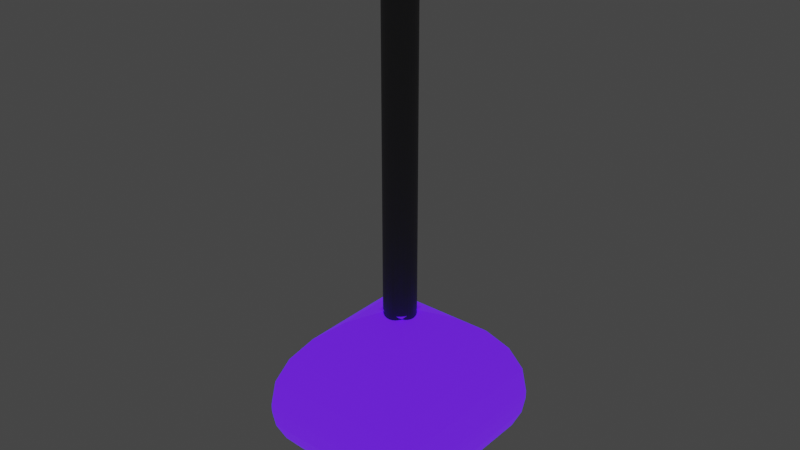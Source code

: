 # Source: PurpleLight.blend  (saved by Blender 3.2.14; exported with 4.5.12 LTS)
import bpy
from mathutils import Matrix  # noqa: F401  (used for matrix-valued properties, if any)

bpy.ops.wm.read_factory_settings(use_empty=True)
scene = bpy.context.scene
scene.name = 'Scene'

# ---- collections
col_collection = bpy.data.collections.new('Collection'); scene.collection.children.link(col_collection)

# ---- materials (node trees are filled in below, after node groups)
mat_material = bpy.data.materials.new('Material')
mat_material.alpha_threshold = 0.0
mat_material.use_transparent_shadow = False
mat_material.line_color = (0.0, 0.0, 0.0, 1.0)
mat_material_001 = bpy.data.materials.new('Material.001')
mat_material_001.use_transparent_shadow = False

# ---- material node trees
mat_material.use_nodes = True; mat_material.node_tree.nodes.clear()
_N = mat_material.node_tree.nodes; _L = mat_material.node_tree.links
n0 = _N.new('ShaderNodeOutputMaterial'); n0.name = 'Material Output'; n0.location = (300, 300)
n1 = _N.new('ShaderNodeBsdfPrincipled'); n1.name = 'Principled BSDF'; n1.location = (10, 300)
n1.distribution = 'GGX'
n1.subsurface_method = 'RANDOM_WALK_SKIN'
n1.inputs[0].default_value = (0.1642, 0.2071, 0.8, 1.0)
n1.inputs[2].default_value = 0.4
n1.inputs[3].default_value = 1.45
n1.inputs[27].default_value = (0.1101, 0.0039, 1.0, 1.0)
n1.inputs[28].default_value = 1.0
_L.new(n1.outputs[0], n0.inputs[0])
n0.is_active_output = True
mat_material_001.use_nodes = True; mat_material_001.node_tree.nodes.clear()
_N = mat_material_001.node_tree.nodes; _L = mat_material_001.node_tree.links
n0 = _N.new('ShaderNodeBsdfPrincipled'); n0.name = 'Principled BSDF'; n0.location = (10, 300)
n0.distribution = 'GGX'
n0.subsurface_method = 'RANDOM_WALK_SKIN'
n0.inputs[0].default_value = (0.09285, 0.09285, 0.09285, 1.0)
n0.inputs[3].default_value = 1.45
n0.inputs[27].default_value = (0.0, 0.0, 0.0, 1.0)
n0.inputs[28].default_value = 1.0
n1 = _N.new('ShaderNodeOutputMaterial'); n1.name = 'Material Output'; n1.location = (300, 300)
_L.new(n0.outputs[0], n1.inputs[0])
n1.is_active_output = True

# ---- world
world_world = bpy.data.worlds.new('World'); scene.world = world_world
world_world.use_nodes = True; world_world.node_tree.nodes.clear()
_N = world_world.node_tree.nodes; _L = world_world.node_tree.links
n0 = _N.new('ShaderNodeOutputWorld'); n0.name = 'World Output'; n0.location = (300, 300)
n1 = _N.new('ShaderNodeBackground'); n1.name = 'Background'; n1.location = (10, 300)
n1.inputs[0].default_value = (0.05088, 0.05088, 0.05088, 1.0)
_L.new(n1.outputs[0], n0.inputs[0])
n0.is_active_output = True
world_world.color = (0.05088, 0.05088, 0.05088)
world_world.use_sun_shadow = False
world_world.sun_shadow_jitter_overblur = 0.0

# ---- meshes
me_cube = bpy.data.meshes.new('Cube')
me_cube.from_pydata([(-0.1608, -0.1608, 1.0), (1.0, 1.0, -0.1608), (0.1396, 0.1396, 0.9604), (0.4196, 0.4196, 0.8445), (0.66, 0.66, 0.66), (0.8445, 0.8445, 0.4196), (0.9604, 0.9604, 0.1396), (-0.1608, 0.1608, 1.0), (1.0, -1.0, -0.1608), (0.1396, -0.1396, 0.9604), (0.4196, -0.4196, 0.8445), (0.66, -0.66, 0.66), (0.8445, -0.8445, 0.4196), (0.9604, -0.9604, 0.1396), (0.1608, -0.1608, 1.0), (-1.0, 1.0, -0.1608), (-0.1396, 0.1396, 0.9604), (-0.4196, 0.4196, 0.8445), (-0.66, 0.66, 0.66), (-0.8445, 0.8445, 0.4196), (-0.9604, 0.9604, 0.1396), (0.1608, 0.1608, 1.0), (-1.0, -1.0, -0.1608), (-0.1396, -0.1396, 0.9604), (-0.4196, -0.4196, 0.8445), (-0.66, -0.66, 0.66), (-0.8445, -0.8445, 0.4196), (-0.9604, -0.9604, 0.1396), (1.0, 1.0, -0.2537), (0.1593, 0.1593, -1.204), (0.9746, 0.9746, -0.4469), (0.9, 0.9, -0.6269), (0.7814, 0.7814, -0.7814), (0.6269, 0.6269, -0.9), (0.4469, 0.4469, -0.9746), (0.1593, -0.1593, -1.204), (1.0, -1.0, -0.2537), (0.4469, -0.4469, -0.9746), (0.6269, -0.6269, -0.9), (0.7814, -0.7814, -0.7814), (0.9, -0.9, -0.6269), (0.9746, -0.9746, -0.4469), (-1.0, 1.0, -0.2537), (-0.1593, 0.1593, -1.204), (-0.9746, 0.9746, -0.4469), (-0.9, 0.9, -0.6269), (-0.7814, 0.7814, -0.7814), (-0.6269, 0.6269, -0.9), (-0.4469, 0.4469, -0.9746), (-0.1593, -0.1593, -1.204), (-1.0, -1.0, -0.2537), (-0.4469, -0.4469, -0.9746), (-0.6269, -0.6269, -0.9), (-0.7814, -0.7814, -0.7814), (-0.9, -0.9, -0.6269), (-0.9746, -0.9746, -0.4469)], [], [(50, 22, 15, 42), (28, 1, 8, 36), (0, 14, 21, 7), (36, 8, 22, 50), (7, 21, 23, 9), (9, 23, 24, 10), (10, 24, 25, 11), (11, 25, 26, 12), (12, 26, 27, 13), (13, 27, 22, 8), (0, 7, 9, 2), (2, 9, 10, 3), (3, 10, 11, 4), (4, 11, 12, 5), (5, 12, 13, 6), (6, 13, 8, 1), (21, 14, 16, 23), (23, 16, 17, 24), (24, 17, 18, 25), (25, 18, 19, 26), (26, 19, 20, 27), (27, 20, 15, 22), (14, 0, 2, 16), (16, 2, 3, 17), (17, 3, 4, 18), (18, 4, 5, 19), (19, 5, 6, 20), (20, 6, 1, 15), (43, 29, 35, 49), (43, 49, 51, 48), (48, 51, 52, 47), (47, 52, 53, 46), (46, 53, 54, 45), (45, 54, 55, 44), (44, 55, 50, 42), (29, 43, 48, 34), (34, 48, 47, 33), (33, 47, 46, 32), (32, 46, 45, 31), (31, 45, 44, 30), (30, 44, 42, 28), (49, 35, 37, 51), (51, 37, 38, 52), (52, 38, 39, 53), (53, 39, 40, 54), (54, 40, 41, 55), (55, 41, 36, 50), (35, 29, 34, 37), (37, 34, 33, 38), (38, 33, 32, 39), (39, 32, 31, 40), (40, 31, 30, 41), (41, 30, 28, 36), (42, 15, 1, 28)])
_uv = me_cube.uv_layers.new(name='UVMap')
_uv.uv.foreach_set('vector', [0.4683, 0.0, 0.4799, 0.0, 0.4799, 0.25, 0.4683, 0.25, 0.4683, 0.5, 0.4799, 0.5, 0.4799, 0.75, 0.4683, 0.75, 0.7701, 0.6451, 0.7299, 0.6451, 0.7299, 0.6049, 0.7701, 0.6049, 0.4683, 0.75, 0.4799, 0.75, 0.4799, 1.0, 0.4683, 1.0, 0.7701, 0.6049, 0.7299, 0.6049, 0.7675, 0.6425, 0.7325, 0.6425, 0.7325, 0.6425, 0.7675, 0.6425, 0.8024, 0.6774, 0.6976, 0.6774, 0.6976, 0.6774, 0.8024, 0.6774, 0.8325, 0.75, 0.6675, 0.75, 0.625, 0.7925, 0.625, 0.9575, 0.5524, 0.9806, 0.5524, 0.7694, 0.5524, 0.7694, 0.5524, 0.9806, 0.5175, 0.9951, 0.5175, 0.7549, 0.5175, 0.7549, 0.5175, 0.9951, 0.4799, 1.0, 0.4799, 0.75, 0.7701, 0.6451, 0.7701, 0.6049, 0.7325, 0.6425, 0.7325, 0.6075, 0.7325, 0.6075, 0.7325, 0.6425, 0.6976, 0.6774, 0.6976, 0.5726, 0.6976, 0.5726, 0.6976, 0.6774, 0.625, 0.7075, 0.625, 0.5425, 0.625, 0.5425, 0.625, 0.7075, 0.5524, 0.7306, 0.5524, 0.5194, 0.5524, 0.5194, 0.5524, 0.7306, 0.5175, 0.7451, 0.5175, 0.5049, 0.5175, 0.5049, 0.5175, 0.7451, 0.4799, 0.75, 0.4799, 0.5, 0.7299, 0.6049, 0.7299, 0.6451, 0.7675, 0.6075, 0.7675, 0.6425, 0.7675, 0.6425, 0.7675, 0.6075, 0.8024, 0.5726, 0.8024, 0.6774, 0.8024, 0.6774, 0.8024, 0.5726, 0.875, 0.5425, 0.875, 0.7075, 0.625, 0.0425, 0.625, 0.2075, 0.5524, 0.2306, 0.5524, 0.01944, 0.5524, 0.01944, 0.5524, 0.2306, 0.5175, 0.2451, 0.5175, 0.004944, 0.5175, 0.004944, 0.5175, 0.2451, 0.4799, 0.25, 0.4799, 0.0, 0.7299, 0.6451, 0.7701, 0.6451, 0.7325, 0.6075, 0.7675, 0.6075, 0.7675, 0.6075, 0.7325, 0.6075, 0.6976, 0.5726, 0.8024, 0.5726, 0.8024, 0.5726, 0.6976, 0.5726, 0.6675, 0.5, 0.8325, 0.5, 0.625, 0.2925, 0.625, 0.4575, 0.5524, 0.4806, 0.5524, 0.2694, 0.5524, 0.2694, 0.5524, 0.4806, 0.5175, 0.4951, 0.5175, 0.2549, 0.5175, 0.2549, 0.5175, 0.4951, 0.4799, 0.5, 0.4799, 0.25, 0.2183, 0.5933, 0.2817, 0.5933, 0.2817, 0.6567, 0.2183, 0.6567, 0.2183, 0.5933, 0.2183, 0.6567, 0.1941, 0.6809, 0.1941, 0.5691, 0.1941, 0.5691, 0.1941, 0.6809, 0.1716, 0.7034, 0.1716, 0.5466, 0.1716, 0.5466, 0.1716, 0.7034, 0.125, 0.7227, 0.125, 0.5273, 0.375, 0.2227, 0.375, 0.02732, 0.4216, 0.0125, 0.4216, 0.2375, 0.4216, 0.2375, 0.4216, 0.0125, 0.4441, 0.003179, 0.4441, 0.2468, 0.4441, 0.2468, 0.4441, 0.003179, 0.4683, 0.0, 0.4683, 0.25, 0.2817, 0.5933, 0.2183, 0.5933, 0.1941, 0.5691, 0.3059, 0.5691, 0.3059, 0.5691, 0.1941, 0.5691, 0.1716, 0.5466, 0.3284, 0.5466, 0.3284, 0.5466, 0.1716, 0.5466, 0.1523, 0.5, 0.3477, 0.5, 0.375, 0.4727, 0.375, 0.2773, 0.4216, 0.2625, 0.4216, 0.4875, 0.4216, 0.4875, 0.4216, 0.2625, 0.4441, 0.2532, 0.4441, 0.4968, 0.4441, 0.4968, 0.4441, 0.2532, 0.4683, 0.25, 0.4683, 0.5, 0.2183, 0.6567, 0.2817, 0.6567, 0.3059, 0.6809, 0.1941, 0.6809, 0.1941, 0.6809, 0.3059, 0.6809, 0.3284, 0.7034, 0.1716, 0.7034, 0.1716, 0.7034, 0.3284, 0.7034, 0.3477, 0.75, 0.1523, 0.75, 0.375, 0.9727, 0.375, 0.7773, 0.4216, 0.7625, 0.4216, 0.9875, 0.4216, 0.9875, 0.4216, 0.7625, 0.4441, 0.7532, 0.4441, 0.9968, 0.4441, 0.9968, 0.4441, 0.7532, 0.4683, 0.75, 0.4683, 1.0, 0.2817, 0.6567, 0.2817, 0.5933, 0.3059, 0.5691, 0.3059, 0.6809, 0.3059, 0.6809, 0.3059, 0.5691, 0.3284, 0.5466, 0.3284, 0.7034, 0.3284, 0.7034, 0.3284, 0.5466, 0.375, 0.5273, 0.375, 0.7227, 0.375, 0.7227, 0.375, 0.5273, 0.4216, 0.5125, 0.4216, 0.7375, 0.4216, 0.7375, 0.4216, 0.5125, 0.4441, 0.5032, 0.4441, 0.7468, 0.4441, 0.7468, 0.4441, 0.5032, 0.4683, 0.5, 0.4683, 0.75, 0.4683, 0.25, 0.4799, 0.25, 0.4799, 0.5, 0.4683, 0.5])
me_cube.materials.append(mat_material)
me_cube.use_mirror_vertex_groups = False
me_cube.update()
me_cylinder = bpy.data.meshes.new('Cylinder')
me_cylinder.from_pydata([(5.122e-09, 1.0, -1.0), (2.328e-09, 1.0, 1.0), (0.1951, 0.9808, -1.0), (0.1951, 0.9808, 1.0), (0.3827, 0.9239, -1.0), (0.3827, 0.9239, 1.0), (0.5556, 0.8315, -1.0), (0.5556, 0.8315, 1.0), (0.7071, 0.7071, -1.0), (0.7071, 0.7071, 1.0), (0.8315, 0.5556, -1.0), (0.8315, 0.5556, 1.0), (0.9239, 0.3827, -1.0), (0.9239, 0.3827, 1.0), (0.9808, 0.1951, -1.0), (0.9808, 0.1951, 1.0), (1.0, -1.484e-08, -1.0), (1.0, -7.445e-08, 1.0), (0.9808, -0.1951, -1.0), (0.9808, -0.1951, 1.0), (0.9239, -0.3827, -1.0), (0.9239, -0.3827, 1.0), (0.8315, -0.5556, -1.0), (0.8315, -0.5556, 1.0), (0.7071, -0.7071, -1.0), (0.7071, -0.7071, 1.0), (0.5556, -0.8315, -1.0), (0.5556, -0.8315, 1.0), (0.3827, -0.9239, -1.0), (0.3827, -0.9239, 1.0), (0.1951, -0.9808, -1.0), (0.1951, -0.9808, 1.0), (-8.975e-08, -1.0, -1.0), (-9.255e-08, -1.0, 1.0), (-0.1951, -0.9808, -1.0), (-0.1951, -0.9808, 1.0), (-0.3827, -0.9239, -1.0), (-0.3827, -0.9239, 1.0), (-0.5556, -0.8315, -1.0), (-0.5556, -0.8315, 1.0), (-0.7071, -0.7071, -1.0), (-0.7071, -0.7071, 1.0), (-0.8315, -0.5556, -1.0), (-0.8315, -0.5556, 1.0), (-0.9239, -0.3827, -1.0), (-0.9239, -0.3827, 1.0), (-0.9808, -0.1951, -1.0), (-0.9808, -0.1951, 1.0), (-1.0, 4.266e-08, -1.0), (-1.0, -1.695e-08, 1.0), (-0.9808, 0.1951, -1.0), (-0.9808, 0.1951, 1.0), (-0.9239, 0.3827, -1.0), (-0.9239, 0.3827, 1.0), (-0.8315, 0.5556, -1.0), (-0.8315, 0.5556, 1.0), (-0.7071, 0.7071, -1.0), (-0.7071, 0.7071, 1.0), (-0.5556, 0.8315, -1.0), (-0.5556, 0.8315, 1.0), (-0.3827, 0.9239, -1.0), (-0.3827, 0.9239, 1.0), (-0.1951, 0.9808, -1.0), (-0.1951, 0.9808, 1.0)], [], [(0, 1, 3, 2), (2, 3, 5, 4), (4, 5, 7, 6), (6, 7, 9, 8), (8, 9, 11, 10), (10, 11, 13, 12), (12, 13, 15, 14), (14, 15, 17, 16), (16, 17, 19, 18), (18, 19, 21, 20), (20, 21, 23, 22), (22, 23, 25, 24), (24, 25, 27, 26), (26, 27, 29, 28), (28, 29, 31, 30), (30, 31, 33, 32), (32, 33, 35, 34), (34, 35, 37, 36), (36, 37, 39, 38), (38, 39, 41, 40), (40, 41, 43, 42), (42, 43, 45, 44), (44, 45, 47, 46), (46, 47, 49, 48), (48, 49, 51, 50), (50, 51, 53, 52), (52, 53, 55, 54), (54, 55, 57, 56), (56, 57, 59, 58), (58, 59, 61, 60), (3, 1, 63, 61, 59, 57, 55, 53, 51, 49, 47, 45, 43, 41, 39, 37, 35, 33, 31, 29, 27, 25, 23, 21, 19, 17, 15, 13, 11, 9, 7, 5), (60, 61, 63, 62), (62, 63, 1, 0), (0, 2, 4, 6, 8, 10, 12, 14, 16, 18, 20, 22, 24, 26, 28, 30, 32, 34, 36, 38, 40, 42, 44, 46, 48, 50, 52, 54, 56, 58, 60, 62)])
_uv = me_cylinder.uv_layers.new(name='UVMap')
_uv.uv.foreach_set('vector', [1.0, 0.5, 1.0, 1.0, 0.9688, 1.0, 0.9688, 0.5, 0.9688, 0.5, 0.9688, 1.0, 0.9375, 1.0, 0.9375, 0.5, 0.9375, 0.5, 0.9375, 1.0, 0.9062, 1.0, 0.9062, 0.5, 0.9062, 0.5, 0.9062, 1.0, 0.875, 1.0, 0.875, 0.5, 0.875, 0.5, 0.875, 1.0, 0.8438, 1.0, 0.8438, 0.5, 0.8438, 0.5, 0.8438, 1.0, 0.8125, 1.0, 0.8125, 0.5, 0.8125, 0.5, 0.8125, 1.0, 0.7812, 1.0, 0.7812, 0.5, 0.7812, 0.5, 0.7812, 1.0, 0.75, 1.0, 0.75, 0.5, 0.75, 0.5, 0.75, 1.0, 0.7188, 1.0, 0.7188, 0.5, 0.7188, 0.5, 0.7188, 1.0, 0.6875, 1.0, 0.6875, 0.5, 0.6875, 0.5, 0.6875, 1.0, 0.6562, 1.0, 0.6562, 0.5, 0.6562, 0.5, 0.6562, 1.0, 0.625, 1.0, 0.625, 0.5, 0.625, 0.5, 0.625, 1.0, 0.5938, 1.0, 0.5938, 0.5, 0.5938, 0.5, 0.5938, 1.0, 0.5625, 1.0, 0.5625, 0.5, 0.5625, 0.5, 0.5625, 1.0, 0.5312, 1.0, 0.5312, 0.5, 0.5312, 0.5, 0.5312, 1.0, 0.5, 1.0, 0.5, 0.5, 0.5, 0.5, 0.5, 1.0, 0.4688, 1.0, 0.4688, 0.5, 0.4688, 0.5, 0.4688, 1.0, 0.4375, 1.0, 0.4375, 0.5, 0.4375, 0.5, 0.4375, 1.0, 0.4062, 1.0, 0.4062, 0.5, 0.4062, 0.5, 0.4062, 1.0, 0.375, 1.0, 0.375, 0.5, 0.375, 0.5, 0.375, 1.0, 0.3438, 1.0, 0.3438, 0.5, 0.3438, 0.5, 0.3438, 1.0, 0.3125, 1.0, 0.3125, 0.5, 0.3125, 0.5, 0.3125, 1.0, 0.2812, 1.0, 0.2812, 0.5, 0.2812, 0.5, 0.2812, 1.0, 0.25, 1.0, 0.25, 0.5, 0.25, 0.5, 0.25, 1.0, 0.2188, 1.0, 0.2188, 0.5, 0.2188, 0.5, 0.2188, 1.0, 0.1875, 1.0, 0.1875, 0.5, 0.1875, 0.5, 0.1875, 1.0, 0.1562, 1.0, 0.1562, 0.5, 0.1562, 0.5, 0.1562, 1.0, 0.125, 1.0, 0.125, 0.5, 0.125, 0.5, 0.125, 1.0, 0.09375, 1.0, 0.09375, 0.5, 0.09375, 0.5, 0.09375, 1.0, 0.0625, 1.0, 0.0625, 0.5, 0.2968, 0.4854, 0.25, 0.49, 0.2032, 0.4854, 0.1582, 0.4717, 0.1167, 0.4496, 0.08029, 0.4197, 0.05045, 0.3833, 0.02827, 0.3418, 0.01461, 0.2968, 0.01, 0.25, 0.01461, 0.2032, 0.02827, 0.1582, 0.05045, 0.1167, 0.08029, 0.08029, 0.1167, 0.05045, 0.1582, 0.02827, 0.2032, 0.01461, 0.25, 0.01, 0.2968, 0.01461, 0.3418, 0.02827, 0.3833, 0.05045, 0.4197, 0.08029, 0.4496, 0.1167, 0.4717, 0.1582, 0.4854, 0.2032, 0.49, 0.25, 0.4854, 0.2968, 0.4717, 0.3418, 0.4496, 0.3833, 0.4197, 0.4197, 0.3833, 0.4496, 0.3418, 0.4717, 0.0625, 0.5, 0.0625, 1.0, 0.03125, 1.0, 0.03125, 0.5, 0.03125, 0.5, 0.03125, 1.0, 0.0, 1.0, 0.0, 0.5, 0.75, 0.49, 0.7968, 0.4854, 0.8418, 0.4717, 0.8833, 0.4496, 0.9197, 0.4197, 0.9496, 0.3833, 0.9717, 0.3418, 0.9854, 0.2968, 0.99, 0.25, 0.9854, 0.2032, 0.9717, 0.1582, 0.9496, 0.1167, 0.9197, 0.08029, 0.8833, 0.05045, 0.8418, 0.02827, 0.7968, 0.01461, 0.75, 0.01, 0.7032, 0.01461, 0.6582, 0.02827, 0.6167, 0.05045, 0.5803, 0.08029, 0.5504, 0.1167, 0.5283, 0.1582, 0.5146, 0.2032, 0.51, 0.25, 0.5146, 0.2968, 0.5283, 0.3418, 0.5504, 0.3833, 0.5803, 0.4197, 0.6167, 0.4496, 0.6582, 0.4717, 0.7032, 0.4854])
me_cylinder.materials.append(mat_material_001)
me_cylinder.update()

# ---- objects
ob_cube = bpy.data.objects.new('Cube', me_cube)
ob_cylinder = bpy.data.objects.new('Cylinder', me_cylinder)

# ---- transforms, parenting, visibility, modifiers, constraints
ob_cube.location = (0.0, 0.0, 0.0)
ob_cube.lock_rotations_4d = False
ob_cube.empty_display_type = 'ARROWS'
ob_cube.lineart.crease_threshold = 0.0
ob_cylinder.location = (0.0, 0.0, 3.012)
ob_cylinder.scale = (0.1811, 0.1811, 2.165)

# ---- collection membership
col_collection.objects.link(ob_cube)
col_collection.objects.link(ob_cylinder)

# ---- scene / render settings (as saved in the file)
scene.frame_start = 1; scene.frame_end = 250; scene.frame_set(1)
scene.render.engine = 'BLENDER_EEVEE_NEXT'
scene.cycles.sampling_pattern = 'TABULATED_SOBOL'
scene.cycles.use_light_tree = False
scene.view_settings.view_transform = 'Filmic'
bpy.context.view_layer.update()

# ---- added for rendering (the .blend has no active camera): camera
cam_auto = bpy.data.cameras.new('AutoCamera')
cam_auto.lens = 50.0
cam_auto.sensor_width = 36.0
cam_auto.clip_end = 1000.0
ob_auto_camera = bpy.data.objects.new('AutoCamera', cam_auto)
scene.collection.objects.link(ob_auto_camera)
ob_auto_camera.location = (6.45769, -7.74923, 7.15298)
ob_auto_camera.rotation_euler = (1.09748, -7.21219e-08, 0.694738)
scene.camera = ob_auto_camera
bpy.context.view_layer.update()
